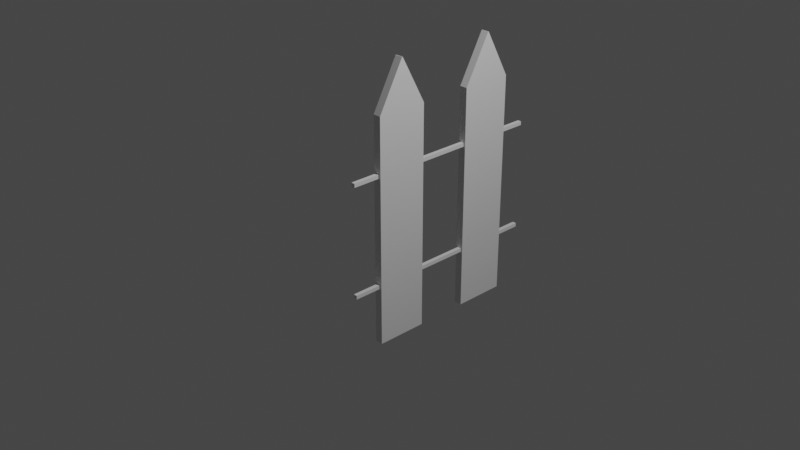 # Source: cit.blend  (saved by Blender 2.91.10; exported with 4.5.12 LTS)
import bpy
from mathutils import Matrix  # noqa: F401  (used for matrix-valued properties, if any)

bpy.ops.wm.read_factory_settings(use_empty=True)
scene = bpy.context.scene
scene.name = 'Scene'

# ---- collections
col_collection = bpy.data.collections.new('Collection'); scene.collection.children.link(col_collection)

# ---- materials (node trees are filled in below, after node groups)
mat_material = bpy.data.materials.new('Material')
mat_material.alpha_threshold = 0.0
mat_material.use_transparent_shadow = False
mat_material.line_color = (0.0, 0.0, 0.0, 1.0)

# ---- material node trees
mat_material.use_nodes = True; mat_material.node_tree.nodes.clear()
_N = mat_material.node_tree.nodes; _L = mat_material.node_tree.links
n0 = _N.new('ShaderNodeOutputMaterial'); n0.name = 'Material Output'; n0.location = (300, 300)
n1 = _N.new('ShaderNodeBsdfPrincipled'); n1.name = 'Principled BSDF'; n1.location = (10, 300)
n1.distribution = 'GGX'
n1.subsurface_method = 'BURLEY'
n1.inputs[2].default_value = 0.4
n1.inputs[3].default_value = 1.45
n1.inputs[27].default_value = (0.0, 0.0, 0.0, 1.0)
n1.inputs[28].default_value = 1.0
_L.new(n1.outputs[0], n0.inputs[0])
n0.is_active_output = True

# ---- world
world_world = bpy.data.worlds.new('World'); scene.world = world_world
world_world.use_nodes = True; world_world.node_tree.nodes.clear()
_N = world_world.node_tree.nodes; _L = world_world.node_tree.links
n0 = _N.new('ShaderNodeOutputWorld'); n0.name = 'World Output'; n0.location = (300, 300)
n1 = _N.new('ShaderNodeBackground'); n1.name = 'Background'; n1.location = (10, 300)
n1.inputs[0].default_value = (0.05088, 0.05088, 0.05088, 1.0)
_L.new(n1.outputs[0], n0.inputs[0])
n0.is_active_output = True
world_world.color = (0.05088, 0.05088, 0.05088)
world_world.use_sun_shadow = False
world_world.sun_shadow_jitter_overblur = 0.0

# ---- cameras
cam_camera = bpy.data.cameras.new('Camera')
cam_camera.clip_end = 100.0
cam_camera.ortho_scale = 7.314

# ---- lights
light_light = bpy.data.lights.new('Light', 'POINT')
light_light.transmission_factor = 0.0
light_light.energy = 1000.0
light_light.shadow_soft_size = 0.1
light_light.shadow_maximum_resolution = 0.006
light_light.use_absolute_resolution = True

# ---- meshes
me_cube = bpy.data.meshes.new('Cube')
me_cube.from_pydata([(1.0, 1.0, 0.8811), (1.0, 1.0, -1.0), (1.0, -1.0, 0.8811), (1.0, -1.0, -1.0), (-1.0, 1.0, 0.8811), (-1.0, 1.0, -1.0), (-1.0, -1.0, 0.8811), (-1.0, -1.0, -1.0), (1.0, -0.01104, 1.272), (-1.0, -0.01104, 1.272), (1.0, 0.01104, 1.272), (-1.0, 0.01104, 1.272)], [], [(6, 2, 8, 9), (3, 2, 6, 7), (7, 6, 4, 5), (5, 1, 3, 7), (1, 0, 2, 3), (5, 4, 0, 1), (10, 11, 9, 8), (4, 6, 9, 11), (2, 0, 10, 8), (0, 4, 11, 10)])
_uv = me_cube.uv_layers.new(name='UVMap')
_uv.uv.foreach_set('vector', [0.625, 1.0, 0.625, 0.75, 0.625, 0.75, 0.625, 1.0, 0.375, 0.75, 0.625, 0.75, 0.625, 1.0, 0.375, 1.0, 0.375, 0.0, 0.625, 0.0, 0.625, 0.25, 0.375, 0.25, 0.125, 0.5, 0.375, 0.5, 0.375, 0.75, 0.125, 0.75, 0.375, 0.5, 0.625, 0.5, 0.625, 0.75, 0.375, 0.75, 0.375, 0.25, 0.625, 0.25, 0.625, 0.5, 0.375, 0.5, 0.625, 0.5, 0.875, 0.5, 0.875, 0.75, 0.625, 0.75, 0.625, 0.25, 0.625, 0.0, 0.625, 0.0, 0.625, 0.25, 0.625, 0.75, 0.625, 0.5, 0.625, 0.5, 0.625, 0.75, 0.625, 0.5, 0.625, 0.25, 0.625, 0.25, 0.625, 0.5])
me_cube.materials.append(mat_material)
me_cube.use_remesh_preserve_volume = False
me_cube.use_remesh_preserve_attributes = False
me_cube.use_mirror_vertex_groups = False
me_cube.update()
me_cube_001 = bpy.data.meshes.new('Cube.001')
me_cube_001.from_pydata([(1.0, 1.0, 0.8811), (1.0, 1.0, -1.0), (1.0, -1.0, 0.8811), (1.0, -1.0, -1.0), (-1.0, 1.0, 0.8811), (-1.0, 1.0, -1.0), (-1.0, -1.0, 0.8811), (-1.0, -1.0, -1.0), (1.0, -0.01104, 1.272), (-1.0, -0.01104, 1.272), (1.0, 0.01104, 1.272), (-1.0, 0.01104, 1.272)], [], [(6, 2, 8, 9), (3, 2, 6, 7), (7, 6, 4, 5), (5, 1, 3, 7), (1, 0, 2, 3), (5, 4, 0, 1), (10, 11, 9, 8), (4, 6, 9, 11), (2, 0, 10, 8), (0, 4, 11, 10)])
_uv = me_cube_001.uv_layers.new(name='UVMap')
_uv.uv.foreach_set('vector', [0.625, 1.0, 0.625, 0.75, 0.625, 0.75, 0.625, 1.0, 0.375, 0.75, 0.625, 0.75, 0.625, 1.0, 0.375, 1.0, 0.375, 0.0, 0.625, 0.0, 0.625, 0.25, 0.375, 0.25, 0.125, 0.5, 0.375, 0.5, 0.375, 0.75, 0.125, 0.75, 0.375, 0.5, 0.625, 0.5, 0.625, 0.75, 0.375, 0.75, 0.375, 0.25, 0.625, 0.25, 0.625, 0.5, 0.375, 0.5, 0.625, 0.5, 0.875, 0.5, 0.875, 0.75, 0.625, 0.75, 0.625, 0.25, 0.625, 0.0, 0.625, 0.0, 0.625, 0.25, 0.625, 0.75, 0.625, 0.5, 0.625, 0.5, 0.625, 0.75, 0.625, 0.5, 0.625, 0.25, 0.625, 0.25, 0.625, 0.5])
me_cube_001.materials.append(mat_material)
me_cube_001.use_remesh_preserve_volume = False
me_cube_001.use_remesh_preserve_attributes = False
me_cube_001.use_mirror_vertex_groups = False
me_cube_001.update()
me_cube_002 = bpy.data.meshes.new('Cube.002')
me_cube_002.from_pydata([(-1.0, -1.0, -1.0), (-1.0, -1.0, 1.0), (-1.0, 1.0, -1.0), (-1.0, 1.0, 1.0), (1.0, -1.0, -1.0), (1.0, -1.0, 1.0), (1.0, 1.0, -1.0), (1.0, 1.0, 1.0)], [], [(0, 1, 3, 2), (2, 3, 7, 6), (6, 7, 5, 4), (4, 5, 1, 0), (2, 6, 4, 0), (7, 3, 1, 5)])
_uv = me_cube_002.uv_layers.new(name='UVMap')
_uv.uv.foreach_set('vector', [0.375, 0.0, 0.625, 0.0, 0.625, 0.25, 0.375, 0.25, 0.375, 0.25, 0.625, 0.25, 0.625, 0.5, 0.375, 0.5, 0.375, 0.5, 0.625, 0.5, 0.625, 0.75, 0.375, 0.75, 0.375, 0.75, 0.625, 0.75, 0.625, 1.0, 0.375, 1.0, 0.125, 0.5, 0.375, 0.5, 0.375, 0.75, 0.125, 0.75, 0.625, 0.5, 0.875, 0.5, 0.875, 0.75, 0.625, 0.75])
me_cube_002.use_remesh_fix_poles = True
me_cube_002.use_remesh_preserve_attributes = False
me_cube_002.use_mirror_vertex_groups = False
me_cube_002.update()
me_cube_004 = bpy.data.meshes.new('Cube.004')
me_cube_004.from_pydata([(-1.0, -1.0, -1.0), (-1.0, -1.0, 1.0), (-1.0, 1.0, -1.0), (-1.0, 1.0, 1.0), (1.0, -1.0, -1.0), (1.0, -1.0, 1.0), (1.0, 1.0, -1.0), (1.0, 1.0, 1.0)], [], [(0, 1, 3, 2), (2, 3, 7, 6), (6, 7, 5, 4), (4, 5, 1, 0), (2, 6, 4, 0), (7, 3, 1, 5)])
_uv = me_cube_004.uv_layers.new(name='UVMap')
_uv.uv.foreach_set('vector', [0.375, 0.0, 0.625, 0.0, 0.625, 0.25, 0.375, 0.25, 0.375, 0.25, 0.625, 0.25, 0.625, 0.5, 0.375, 0.5, 0.375, 0.5, 0.625, 0.5, 0.625, 0.75, 0.375, 0.75, 0.375, 0.75, 0.625, 0.75, 0.625, 1.0, 0.375, 1.0, 0.125, 0.5, 0.375, 0.5, 0.375, 0.75, 0.125, 0.75, 0.625, 0.5, 0.875, 0.5, 0.875, 0.75, 0.625, 0.75])
me_cube_004.use_remesh_fix_poles = True
me_cube_004.use_remesh_preserve_attributes = False
me_cube_004.use_mirror_vertex_groups = False
me_cube_004.update()

# ---- objects
ob_cube = bpy.data.objects.new('Cube', me_cube)
ob_light = bpy.data.objects.new('Light', light_light)
ob_camera = bpy.data.objects.new('Camera', cam_camera)
ob_cube_001 = bpy.data.objects.new('Cube.001', me_cube_001)
ob_cube_002 = bpy.data.objects.new('Cube.002', me_cube_002)
ob_cube_003 = bpy.data.objects.new('Cube.003', me_cube_004)

# ---- transforms, parenting, visibility, modifiers, constraints
ob_cube.location = (0.0, 0.0, 0.0)
ob_cube.scale = (0.04463, 0.2911, 1.348)
ob_cube.lock_rotations_4d = False
ob_cube.empty_display_type = 'ARROWS'
ob_cube.lineart.crease_threshold = 0.0
ob_light.location = (4.076, 1.005, 5.904)
ob_light.rotation_euler = (0.6503, 0.05522, 1.866)
ob_light.lock_rotations_4d = False
ob_light.empty_display_type = 'ARROWS'
ob_light.color = (0.0, 0.0, 0.0, 0.0)
ob_light.lineart.crease_threshold = 0.0
ob_camera.location = (7.359, -6.926, 4.958)
ob_camera.rotation_euler = (1.109, 0.0, 0.8149)
ob_camera.lock_rotations_4d = False
ob_camera.empty_display_type = 'ARROWS'
ob_camera.color = (0.0, 0.0, 0.0, 0.0)
ob_camera.display_type = 'WIRE'
ob_camera.lineart.crease_threshold = 0.0
ob_cube_001.location = (0.0, 1.194, 0.0)
ob_cube_001.scale = (0.04463, 0.297, 1.348)
ob_cube_001.lock_rotations_4d = False
ob_cube_001.empty_display_type = 'ARROWS'
ob_cube_001.lineart.crease_threshold = 0.0
ob_cube_002.location = (0.0, 0.5965, 0.5606)
ob_cube_002.scale = (-0.02133, 1.203, -0.02131)
ob_cube_002.lineart.crease_threshold = 0.0
ob_cube_003.location = (0.0, 0.5965, -0.674)
ob_cube_003.scale = (-0.02133, 1.203, -0.02131)
ob_cube_003.lineart.crease_threshold = 0.0

# ---- collection membership
col_collection.objects.link(ob_cube)
col_collection.objects.link(ob_light)
col_collection.objects.link(ob_camera)
col_collection.objects.link(ob_cube_001)
col_collection.objects.link(ob_cube_002)
col_collection.objects.link(ob_cube_003)

# ---- scene / render settings (as saved in the file)
scene.camera = ob_camera
scene.frame_start = 1; scene.frame_end = 250; scene.frame_set(1)
scene.render.engine = 'BLENDER_EEVEE_NEXT'
scene.cycles.use_denoising = False
scene.cycles.samples = 128
scene.cycles.sampling_pattern = 'TABULATED_SOBOL'
scene.cycles.use_adaptive_sampling = False
scene.cycles.use_light_tree = False
scene.view_settings.view_transform = 'Filmic'
bpy.context.view_layer.update()
